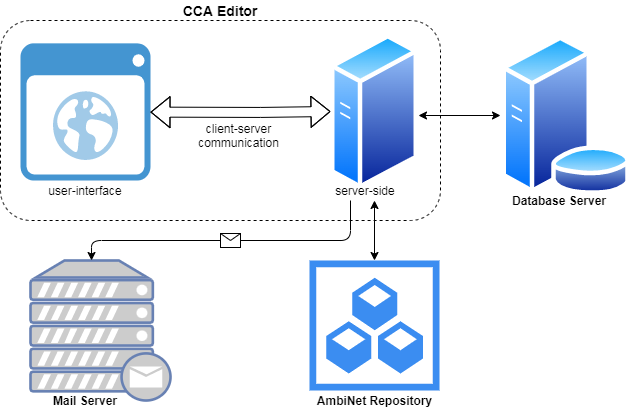

The diagram above was exported from draw.io. Its source (the exported page's mxGraphModel, read from the mxfile embedded in the PNG):
<mxGraphModel dx="868" dy="393" grid="1" gridSize="10" guides="1" tooltips="1" connect="1" arrows="1" fold="1" page="1" pageScale="1" pageWidth="827" pageHeight="1169" math="0" shadow="0">
  <root>
    <mxCell id="0" />
    <mxCell id="1" parent="0" />
    <mxCell id="wzYyBn8kHoTxvhdrtV2r-5" value="" style="aspect=fixed;perimeter=ellipsePerimeter;html=1;align=center;shadow=0;dashed=0;spacingTop=3;image;image=img/lib/active_directory/generic_server.svg;" vertex="1" parent="1">
      <mxGeometry x="400" y="42.86" width="88" height="157.14" as="geometry" />
    </mxCell>
    <mxCell id="wzYyBn8kHoTxvhdrtV2r-7" value="" style="shadow=0;dashed=0;html=1;strokeColor=none;fillColor=#4495D1;labelPosition=center;verticalLabelPosition=bottom;verticalAlign=top;align=center;outlineConnect=0;shape=mxgraph.veeam.2d.web_ui;" vertex="1" parent="1">
      <mxGeometry x="90" y="52.85" width="130" height="137.15" as="geometry" />
    </mxCell>
    <mxCell id="wzYyBn8kHoTxvhdrtV2r-10" value="" style="shape=flexArrow;endArrow=classic;startArrow=classic;html=1;" edge="1" parent="1" source="wzYyBn8kHoTxvhdrtV2r-7">
      <mxGeometry width="100" height="100" relative="1" as="geometry">
        <mxPoint x="230" y="120.93" as="sourcePoint" />
        <mxPoint x="400" y="121" as="targetPoint" />
        <Array as="points">
          <mxPoint x="330" y="121.93" />
        </Array>
      </mxGeometry>
    </mxCell>
    <mxCell id="wzYyBn8kHoTxvhdrtV2r-11" value="client-server communication" style="text;html=1;strokeColor=none;fillColor=none;align=center;verticalAlign=middle;whiteSpace=wrap;rounded=0;" vertex="1" parent="1">
      <mxGeometry x="240" y="130" width="136.5" height="30" as="geometry" />
    </mxCell>
    <mxCell id="wzYyBn8kHoTxvhdrtV2r-12" value="" style="fontColor=#0066CC;verticalAlign=top;verticalLabelPosition=bottom;labelPosition=center;align=center;html=1;outlineConnect=0;fillColor=#CCCCCC;strokeColor=#6881B3;gradientColor=none;gradientDirection=north;strokeWidth=2;shape=mxgraph.networks.mail_server;" vertex="1" parent="1">
      <mxGeometry x="100" y="270" width="140" height="140" as="geometry" />
    </mxCell>
    <mxCell id="wzYyBn8kHoTxvhdrtV2r-13" value="" style="endArrow=classic;html=1;entryX=0.436;entryY=0;entryDx=0;entryDy=0;entryPerimeter=0;" edge="1" parent="1" target="wzYyBn8kHoTxvhdrtV2r-12">
      <mxGeometry relative="1" as="geometry">
        <mxPoint x="420" y="210" as="sourcePoint" />
        <mxPoint x="160" y="260" as="targetPoint" />
        <Array as="points">
          <mxPoint x="420" y="250" />
          <mxPoint x="161" y="250" />
        </Array>
      </mxGeometry>
    </mxCell>
    <mxCell id="wzYyBn8kHoTxvhdrtV2r-14" value="" style="shape=message;html=1;outlineConnect=0;" vertex="1" parent="wzYyBn8kHoTxvhdrtV2r-13">
      <mxGeometry width="20" height="14" relative="1" as="geometry">
        <mxPoint x="-10" y="-7" as="offset" />
      </mxGeometry>
    </mxCell>
    <mxCell id="wzYyBn8kHoTxvhdrtV2r-15" value="" style="html=1;aspect=fixed;strokeColor=none;shadow=0;align=center;verticalAlign=top;fillColor=#3B8DF1;shape=mxgraph.gcp2.repository_3" vertex="1" parent="1">
      <mxGeometry x="379" y="270" width="130" height="130" as="geometry" />
    </mxCell>
    <mxCell id="wzYyBn8kHoTxvhdrtV2r-18" value="user-interface" style="text;html=1;strokeColor=none;fillColor=none;align=center;verticalAlign=middle;whiteSpace=wrap;rounded=0;" vertex="1" parent="1">
      <mxGeometry x="100" y="190" width="110" height="20" as="geometry" />
    </mxCell>
    <mxCell id="wzYyBn8kHoTxvhdrtV2r-24" value="server-side" style="text;html=1;strokeColor=none;fillColor=none;align=center;verticalAlign=middle;whiteSpace=wrap;rounded=0;" vertex="1" parent="1">
      <mxGeometry x="390" y="190" width="90" height="20" as="geometry" />
    </mxCell>
    <mxCell id="wzYyBn8kHoTxvhdrtV2r-25" value="" style="rounded=1;whiteSpace=wrap;html=1;dashed=1;labelBackgroundColor=none;glass=0;shadow=0;fillColor=none;strokeWidth=1;perimeterSpacing=0;" vertex="1" parent="1">
      <mxGeometry x="70" y="30" width="440" height="200" as="geometry" />
    </mxCell>
    <mxCell id="wzYyBn8kHoTxvhdrtV2r-26" value="&lt;b&gt;&lt;font style=&quot;font-size: 14px&quot;&gt;CCA Editor&lt;/font&gt;&lt;/b&gt;" style="text;html=1;strokeColor=none;fillColor=none;align=center;verticalAlign=middle;whiteSpace=wrap;rounded=0;shadow=0;glass=0;dashed=1;labelBackgroundColor=none;" vertex="1" parent="1">
      <mxGeometry x="220" y="10" width="140" height="20" as="geometry" />
    </mxCell>
    <mxCell id="wzYyBn8kHoTxvhdrtV2r-27" value="&lt;b&gt;AmbiNet Repository&lt;/b&gt;" style="text;html=1;strokeColor=none;fillColor=none;align=center;verticalAlign=middle;whiteSpace=wrap;rounded=0;shadow=0;glass=0;dashed=1;labelBackgroundColor=none;" vertex="1" parent="1">
      <mxGeometry x="379" y="400" width="131" height="20" as="geometry" />
    </mxCell>
    <mxCell id="wzYyBn8kHoTxvhdrtV2r-28" value="&lt;b&gt;&lt;font style=&quot;font-size: 12px&quot;&gt;Mail Server&lt;/font&gt;&lt;/b&gt;" style="text;html=1;strokeColor=none;fillColor=none;align=center;verticalAlign=middle;whiteSpace=wrap;rounded=0;shadow=0;glass=0;dashed=1;labelBackgroundColor=none;" vertex="1" parent="1">
      <mxGeometry x="90" y="400" width="130" height="20" as="geometry" />
    </mxCell>
    <mxCell id="wzYyBn8kHoTxvhdrtV2r-29" value="" style="aspect=fixed;perimeter=ellipsePerimeter;html=1;align=center;shadow=0;dashed=0;spacingTop=3;image;image=img/lib/active_directory/database_server.svg;glass=0;labelBackgroundColor=none;strokeWidth=1;fillColor=none;" vertex="1" parent="1">
      <mxGeometry x="570" y="45" width="131.2" height="160" as="geometry" />
    </mxCell>
    <mxCell id="wzYyBn8kHoTxvhdrtV2r-30" value="&lt;b&gt;Database Server&lt;/b&gt;" style="text;html=1;strokeColor=none;fillColor=none;align=center;verticalAlign=middle;whiteSpace=wrap;rounded=0;shadow=0;glass=0;dashed=1;labelBackgroundColor=none;" vertex="1" parent="1">
      <mxGeometry x="569" y="200" width="120" height="20" as="geometry" />
    </mxCell>
    <mxCell id="wzYyBn8kHoTxvhdrtV2r-31" value="" style="endArrow=classic;startArrow=classic;html=1;" edge="1" parent="1">
      <mxGeometry width="50" height="50" relative="1" as="geometry">
        <mxPoint x="488" y="125" as="sourcePoint" />
        <mxPoint x="570" y="125" as="targetPoint" />
      </mxGeometry>
    </mxCell>
    <mxCell id="wzYyBn8kHoTxvhdrtV2r-32" value="" style="endArrow=classic;startArrow=classic;html=1;exitX=0.5;exitY=0;exitDx=0;exitDy=0;exitPerimeter=0;" edge="1" parent="1" source="wzYyBn8kHoTxvhdrtV2r-15">
      <mxGeometry width="50" height="50" relative="1" as="geometry">
        <mxPoint x="444" y="265" as="sourcePoint" />
        <mxPoint x="444" y="210" as="targetPoint" />
      </mxGeometry>
    </mxCell>
  </root>
</mxGraphModel>